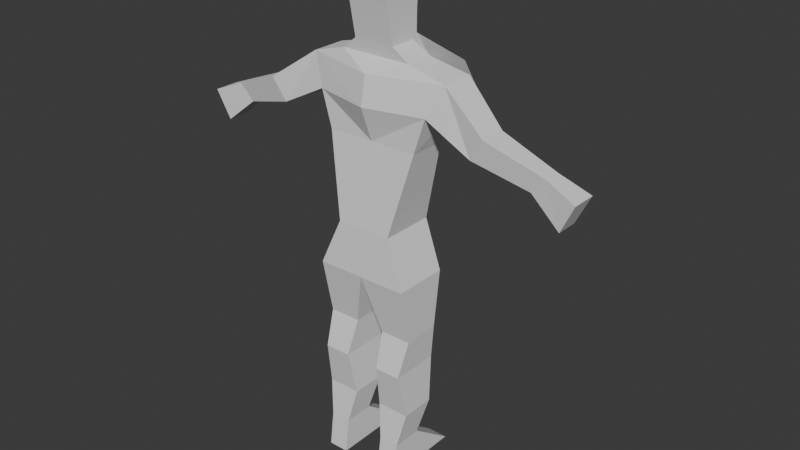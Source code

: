 # Source: Zeus.blend  (saved by Blender 4.2.66; exported with 4.5.12 LTS)
import bpy
from mathutils import Matrix  # noqa: F401  (used for matrix-valued properties, if any)

bpy.ops.wm.read_factory_settings(use_empty=True)
scene = bpy.context.scene
scene.name = 'Scene'

# ---- collections
col_collection = bpy.data.collections.new('Collection'); scene.collection.children.link(col_collection)

# ---- world
world_world = bpy.data.worlds.new('World'); scene.world = world_world
world_world.use_nodes = True; world_world.node_tree.nodes.clear()
_N = world_world.node_tree.nodes; _L = world_world.node_tree.links
n0 = _N.new('ShaderNodeOutputWorld'); n0.name = 'World Output'; n0.location = (300, 300)
n1 = _N.new('ShaderNodeBackground'); n1.name = 'Background'; n1.location = (10, 300)
n1.inputs[0].default_value = (0.05088, 0.05088, 0.05088, 1.0)
_L.new(n1.outputs[0], n0.inputs[0])
n0.is_active_output = True
world_world.color = (0.05088, 0.05088, 0.05088)
world_world.sun_shadow_jitter_overblur = 0.0

# ---- meshes
me_cube_001 = bpy.data.meshes.new('Cube.001')
me_cube_001.from_pydata([(0.6353, -0.7331, -1.0), (1.065, -0.3782, 0.849), (0.6353, 0.8096, -1.0), (1.065, 0.6762, 0.849), (1.629, 0.8205, 2.332), (1.629, -0.1302, 2.332), (0.4625, 0.4985, 2.854), (0.4625, -0.2568, 2.854), (0.3449, 0.5083, -3.378), (0.3449, -0.5384, -3.378), (1.065, 0.5083, -3.378), (1.065, -0.5384, -3.378), (1.069, 0.7229, -2.064), (1.069, -0.8665, -2.064), (0.0, 0.8096, -1.0), (0.0, 0.6762, 0.849), (0.0, -0.7331, -1.0), (0.0, -0.3782, 0.849), (0.0, 1.184, 2.288), (0.0, -0.5958, 2.288), (0.0, 0.4985, 2.854), (0.0, -0.2568, 2.854), (0.0, 0.7229, -2.064), (0.0, -0.8665, -2.064), (0.4072, 0.5083, -4.155), (0.4072, -0.8771, -4.155), (1.003, 0.5083, -4.155), (1.003, -0.8771, -4.155), (0.3318, 0.3307, -5.196), (0.3318, -0.65, -5.196), (1.078, 0.3307, -5.196), (1.078, -0.65, -5.196), (0.4734, 0.03267, -5.973), (0.4734, -0.8302, -5.973), (0.9365, 0.03267, -5.973), (0.9365, -0.8302, -5.973), (0.4734, 1.335, -6.761), (0.4734, -0.9583, -6.761), (0.9365, 1.335, -6.761), (0.9365, -0.9583, -6.761), (0.8138, 0.6049, 2.576), (0.8138, -0.204, 2.576), (0.0, 0.6049, 2.576), (0.0, -0.204, 2.576), (0.4625, -0.3986, 3.453), (0.4625, 0.6418, 3.453), (0.0, 0.6418, 3.453), (0.0, -0.3986, 3.453), (0.358, 0.6033, 4.053), (0.4625, 0.6832, 3.95), (0.358, -0.4361, 4.053), (0.4625, -0.5163, 3.95), (0.0, 0.6033, 4.053), (0.0, 0.6832, 3.95), (0.0, -0.5163, 3.95), (0.0, -0.4361, 4.053), (1.314, 0.7315, 1.528), (1.314, -0.355, 1.643), (0.0, -0.7479, 1.644), (0.0, 1.054, 1.536), (2.686, 0.3491, 1.592), (2.686, -0.4117, 1.592), (2.372, 0.3104, 1.092), (2.372, -0.3425, 1.092), (3.92, 0.3501, 1.103), (3.92, -0.1364, 1.103), (3.606, 0.3285, 0.7395), (3.606, -0.09775, 0.7395), (4.608, 0.4595, 0.8214), (4.608, -0.2497, 0.8214), (4.293, 0.428, 0.1776), (4.293, -0.1933, 0.1776), (0.4625, 0.6331, 2.961), (0.4625, -0.2822, 2.961), (0.0, 0.6331, 2.961), (0.0, -0.2822, 2.961), (0.0, 1.138, 2.354), (0.4625, 1.138, 2.354), (1.223, 1.299, 2.435), (0.0, 1.299, 2.435), (0.0, 2.21, 0.9649), (0.4625, 2.21, 0.9649), (1.223, 2.371, 1.046), (0.0, 2.371, 1.046)], [], [(14, 15, 3, 2), (2, 3, 1, 0), (41, 40, 6, 7), (56, 4, 60, 62), (58, 57, 5, 19), (43, 41, 7, 21), (45, 46, 53, 49), (13, 23, 9, 11), (14, 2, 12, 22), (2, 0, 13, 12), (47, 44, 51, 54), (44, 45, 49, 51), (40, 42, 20, 6), (22, 12, 10, 8), (12, 13, 11, 10), (23, 22, 8, 9), (56, 59, 18, 4), (0, 16, 23, 13), (0, 1, 17, 16), (11, 9, 25, 27), (27, 25, 29, 31), (8, 10, 26, 24), (9, 8, 24, 25), (10, 11, 27, 26), (29, 28, 32, 33), (25, 24, 28, 29), (26, 27, 31, 30), (24, 26, 30, 28), (34, 35, 39, 38), (30, 31, 35, 34), (28, 30, 34, 32), (31, 29, 33, 35), (36, 38, 39, 37), (32, 34, 38, 36), (35, 33, 37, 39), (33, 32, 36, 37), (4, 18, 42, 40), (19, 5, 41, 43), (5, 4, 40, 41), (72, 74, 46, 45), (73, 72, 45, 44), (75, 73, 44, 47), (52, 48, 49, 53), (48, 50, 51, 49), (50, 55, 54, 51), (48, 52, 55, 50), (3, 15, 59, 56), (17, 1, 57, 58), (1, 3, 56, 57), (61, 63, 67, 65), (4, 5, 61, 60), (5, 57, 63, 61), (57, 56, 62, 63), (67, 66, 70, 71), (60, 61, 65, 64), (63, 62, 66, 67), (62, 60, 64, 66), (71, 70, 68, 69), (66, 64, 68, 70), (65, 67, 71, 69), (64, 65, 69, 68), (21, 7, 73, 75), (7, 6, 72, 73), (74, 72, 78, 79), (78, 77, 81, 82), (20, 74, 79, 76), (72, 6, 77, 78), (6, 20, 76, 77), (81, 80, 83, 82), (76, 79, 83, 80), (77, 76, 80, 81), (79, 78, 82, 83)])
_uv = me_cube_001.uv_layers.new(name='UVMap')
_uv.uv.foreach_set('vector', [0.1901, 0.3498, 0.1913, 0.1606, 0.3013, 0.1607, 0.2558, 0.3499, 0.3733, 0.286, 0.3871, 0.09123, 0.4961, 0.09123, 0.5328, 0.286, 0.3394, 0.7282, 0.2572, 0.7282, 0.2718, 0.687, 0.3486, 0.687, 0.7966, 0.3073, 0.8859, 0.2997, 0.8623, 0.4344, 0.8015, 0.428, 0.1765, 0.1347, 0.03949, 0.1318, 0.006818, 0.05934, 0.1765, 0.06742, 0.1755, 0.03549, 0.09143, 0.03504, 0.1281, 0.006818, 0.1759, 0.007073, 0.138, 0.9323, 0.09018, 0.9324, 0.09012, 0.8808, 0.1379, 0.8808, 0.6705, 0.118, 0.781, 0.1174, 0.7449, 0.2514, 0.6705, 0.2518, 0.5464, 0.006818, 0.6121, 0.006818, 0.6569, 0.1172, 0.5464, 0.1172, 0.3733, 0.2997, 0.5322, 0.3132, 0.537, 0.4184, 0.3733, 0.4045, 0.9932, 0.3613, 0.9454, 0.3618, 0.9454, 0.3111, 0.9932, 0.3107, 0.5852, 0.8668, 0.5852, 0.9744, 0.5342, 0.9786, 0.5342, 0.8547, 0.3578, 0.8294, 0.3578, 0.9134, 0.3301, 0.913, 0.3301, 0.8652, 0.5464, 0.1172, 0.6569, 0.1172, 0.6568, 0.2544, 0.5824, 0.2544, 0.3733, 0.4045, 0.537, 0.4184, 0.4918, 0.5501, 0.384, 0.541, 0.006818, 0.8671, 0.006818, 0.7028, 0.1446, 0.725, 0.1446, 0.8332, 0.3272, 0.09038, 0.1903, 0.08654, 0.1901, 0.007957, 0.3597, 0.006818, 0.7145, 0.00719, 0.7802, 0.006818, 0.781, 0.1174, 0.6705, 0.118, 0.1089, 0.4071, 0.06477, 0.2141, 0.1748, 0.2147, 0.1745, 0.4075, 0.6762, 0.6506, 0.7506, 0.6506, 0.7451, 0.7328, 0.6835, 0.7328, 0.6835, 0.7328, 0.7451, 0.7328, 0.752, 0.8388, 0.6749, 0.8388, 0.796, 0.006818, 0.8703, 0.006818, 0.8637, 0.08687, 0.8021, 0.08687, 0.2251, 0.3635, 0.3333, 0.3635, 0.3333, 0.4441, 0.1901, 0.4441, 0.006822, 0.4211, 0.115, 0.4211, 0.15, 0.5017, 0.006818, 0.5017, 0.2136, 0.5509, 0.315, 0.5509, 0.2842, 0.6321, 0.195, 0.6321, 0.1901, 0.4441, 0.3333, 0.4441, 0.315, 0.5509, 0.2136, 0.5509, 0.006818, 0.5017, 0.15, 0.5017, 0.1265, 0.6077, 0.02515, 0.6077, 0.8021, 0.08687, 0.8637, 0.08687, 0.8718, 0.1956, 0.7947, 0.1956, 0.8854, 0.1092, 0.8854, 0.02005, 0.9664, 0.006818, 0.9664, 0.2438, 0.02515, 0.6077, 0.1265, 0.6077, 0.1451, 0.6892, 0.05596, 0.6892, 0.7947, 0.1956, 0.8718, 0.1956, 0.8579, 0.2783, 0.8101, 0.2783, 0.6749, 0.8388, 0.752, 0.8388, 0.7378, 0.9201, 0.6899, 0.9201, 0.4674, 0.5647, 0.5145, 0.5638, 0.5145, 0.7996, 0.4674, 0.8005, 0.8916, 0.8058, 0.9384, 0.8092, 0.9384, 0.9568, 0.8916, 0.9534, 0.7966, 0.9109, 0.8444, 0.911, 0.8444, 0.9931, 0.7966, 0.993, 0.7966, 0.884, 0.7966, 0.7948, 0.8779, 0.6602, 0.8779, 0.8972, 0.2338, 0.8157, 0.1901, 0.6515, 0.2543, 0.6457, 0.2572, 0.7282, 0.1765, 0.06742, 0.006818, 0.05934, 0.09143, 0.03504, 0.1755, 0.03549, 0.3304, 0.8157, 0.2338, 0.8157, 0.2572, 0.7282, 0.3394, 0.7282, 0.1379, 0.9831, 0.09012, 0.9831, 0.09018, 0.9324, 0.138, 0.9323, 0.6358, 0.8789, 0.6358, 0.9735, 0.5852, 0.9744, 0.5852, 0.8668, 0.9932, 0.4115, 0.9454, 0.4119, 0.9454, 0.3618, 0.9932, 0.3613, 0.4674, 0.9278, 0.5037, 0.9265, 0.5164, 0.9361, 0.4695, 0.9378, 0.5037, 0.9265, 0.5037, 0.8208, 0.5164, 0.8141, 0.5164, 0.9361, 0.9559, 0.3, 0.9929, 0.2997, 0.9932, 0.3107, 0.9454, 0.3111, 0.5037, 0.9265, 0.4674, 0.9278, 0.4674, 0.8221, 0.5037, 0.8208, 0.3013, 0.1607, 0.1913, 0.1606, 0.1903, 0.08654, 0.3272, 0.09038, 0.1748, 0.2147, 0.06477, 0.2141, 0.03949, 0.1318, 0.1765, 0.1347, 0.4961, 0.09123, 0.3871, 0.09123, 0.3813, 0.0187, 0.4936, 0.006818, 0.3936, 0.6958, 0.4538, 0.6903, 0.4268, 0.8206, 0.3789, 0.8325, 0.6749, 0.2997, 0.7713, 0.3055, 0.783, 0.4284, 0.7057, 0.4238, 0.3733, 0.5638, 0.4528, 0.5671, 0.4538, 0.6903, 0.3936, 0.6958, 0.5507, 0.2997, 0.6612, 0.2997, 0.6178, 0.4163, 0.5507, 0.4176, 0.5773, 0.5492, 0.6211, 0.5484, 0.6285, 0.6288, 0.5647, 0.6301, 0.7057, 0.4238, 0.783, 0.4284, 0.7425, 0.5612, 0.6931, 0.5583, 0.5507, 0.4176, 0.6178, 0.4163, 0.6211, 0.5484, 0.5773, 0.5492, 0.8015, 0.428, 0.8623, 0.4344, 0.8731, 0.5709, 0.825, 0.5582, 0.07649, 0.8866, 0.07649, 0.9508, 0.006818, 0.9541, 0.006818, 0.8808, 0.825, 0.5582, 0.8731, 0.5709, 0.8789, 0.6466, 0.8048, 0.6466, 0.3789, 0.8325, 0.4268, 0.8206, 0.4469, 0.9103, 0.3733, 0.909, 0.6931, 0.5583, 0.7425, 0.5612, 0.7468, 0.637, 0.6749, 0.6327, 0.9932, 0.4224, 0.9454, 0.4228, 0.9454, 0.4119, 0.9932, 0.4115, 0.6468, 0.8815, 0.6468, 0.9596, 0.6358, 0.9735, 0.6358, 0.8789, 0.9692, 0.6602, 0.9692, 0.7072, 0.8916, 0.7922, 0.8916, 0.6681, 0.5342, 0.6964, 0.6135, 0.7036, 0.6135, 0.841, 0.5342, 0.8338, 0.8996, 0.2997, 0.9173, 0.3008, 0.9318, 0.3873, 0.9139, 0.3823, 0.6136, 0.6438, 0.6143, 0.6556, 0.6135, 0.7036, 0.5342, 0.6964, 0.9917, 0.4979, 0.9454, 0.5061, 0.9454, 0.4447, 0.9917, 0.4365, 0.1583, 0.7511, 0.1583, 0.7041, 0.1756, 0.7028, 0.1756, 0.8271, 0.9139, 0.3823, 0.9318, 0.3873, 0.9175, 0.5678, 0.8996, 0.5629, 0.6135, 0.7036, 0.6612, 0.7024, 0.6612, 0.8398, 0.6135, 0.841, 0.1901, 0.8334, 0.3164, 0.8294, 0.3164, 0.9629, 0.1901, 0.9668])
me_cube_001.update()

# ---- objects
ob_cube = bpy.data.objects.new('Cube', me_cube_001)
ob_empty = bpy.data.objects.new('Empty', None)
ob_empty_001 = bpy.data.objects.new('Empty.001', None)

# ---- transforms, parenting, visibility, modifiers, constraints
ob_cube.location = (0.0, 0.0, 0.1899)
ob_cube.scale = (0.2015, 0.1623, 0.2007)
_m = ob_cube.modifiers.new('Mirror', 'MIRROR')
ob_empty.location = (1.717, -3.0, 0.0)
ob_empty.rotation_euler = (1.571, 0.0, 0.0)
ob_empty.empty_display_type = 'IMAGE'
ob_empty.empty_display_size = 5.0
ob_empty_001.location = (-3.0, 0.7121, 0.0)
ob_empty_001.rotation_euler = (1.571, 0.0, 1.571)
ob_empty_001.empty_display_type = 'IMAGE'
ob_empty_001.empty_display_size = 5.0

# ---- collection membership
col_collection.objects.link(ob_cube)
col_collection.objects.link(ob_empty)
col_collection.objects.link(ob_empty_001)

# ---- scene / render settings (as saved in the file)
scene.frame_start = 1; scene.frame_end = 250; scene.frame_set(0)
scene.render.engine = 'BLENDER_EEVEE_NEXT'
bpy.context.view_layer.update()

# ---- added for rendering (the .blend has no active camera and no usable light): camera, sun
cam_auto = bpy.data.cameras.new('AutoCamera')
cam_auto.lens = 50.0
cam_auto.sensor_width = 36.0
cam_auto.clip_end = 1000.0
ob_auto_camera = bpy.data.objects.new('AutoCamera', cam_auto)
scene.collection.objects.link(ob_auto_camera)
ob_auto_camera.location = (2.69012, -3.11354, 2.07016)
ob_auto_camera.rotation_euler = (1.09748, -7.21219e-08, 0.694738)
scene.camera = ob_auto_camera
light_auto_sun = bpy.data.lights.new('AutoSun', 'SUN')
light_auto_sun.energy = 3.0
light_auto_sun.angle = 0.0523599
ob_auto_sun = bpy.data.objects.new('AutoSun', light_auto_sun)
scene.collection.objects.link(ob_auto_sun)
ob_auto_sun.rotation_euler = (0.872665, 0.174533, 0.523599)
bpy.context.view_layer.update()
